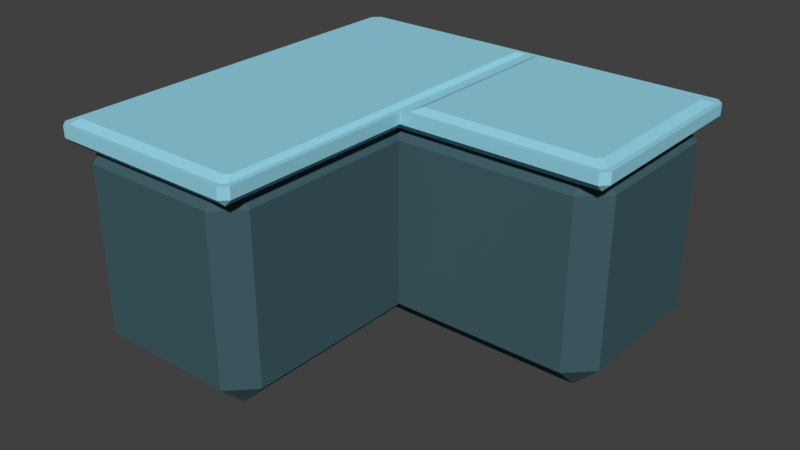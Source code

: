 # Source: Platform1.blend  (saved by Blender 2.78.0; exported with 4.5.12 LTS)
import bpy
from mathutils import Matrix  # noqa: F401  (used for matrix-valued properties, if any)

bpy.ops.wm.read_factory_settings(use_empty=True)
scene = bpy.context.scene
scene.name = 'Scene'

# ---- collections
col_collection_1 = bpy.data.collections.new('Collection 1'); scene.collection.children.link(col_collection_1)

# ---- materials (node trees are filled in below, after node groups)
mat_material_003 = bpy.data.materials.new('Material.003')
mat_material_003.alpha_threshold = 0.0
mat_material_003.use_transparent_shadow = False
mat_material_003.diffuse_color = (0.3001, 0.6675, 0.8, 1.0)
mat_material_003.roughness = 0.5
mat_material_002 = bpy.data.materials.new('Material.002')
mat_material_002.alpha_threshold = 0.0
mat_material_002.use_transparent_shadow = False
mat_material_002.diffuse_color = (0.05231, 0.1156, 0.1329, 1.0)
mat_material_002.roughness = 0.5

# ---- material node trees

# ---- world
world_world = bpy.data.worlds.new('World'); scene.world = world_world
world_world.color = (0.05088, 0.05088, 0.05088)
world_world.use_sun_shadow = False
world_world.sun_shadow_jitter_overblur = 0.0
world_world.cycles.sampling_method = 'MANUAL'

# ---- meshes
me_cube = bpy.data.meshes.new('Cube')
me_cube.from_pydata([(-3.742, 1.685, 3.852), (-3.742, 2.21, 3.327), (-4.268, 1.685, 3.327), (-3.742, 1.685, -4.683), (-4.268, 1.685, -4.158), (-3.742, 2.21, -4.158), (4.268, 1.685, -4.158), (3.742, 1.685, -4.683), (3.742, 2.21, -4.158), (-3.742, 2.21, -0.4354), (-4.268, 1.685, -0.4155), (3.742, 1.685, -0.5712), (4.268, 1.685, -1.097), (3.742, 2.21, -1.097), (-0.01991, 2.21, -4.158), (0.0, 1.685, -4.683), (-0.1558, 1.685, 3.327), (-0.6813, 2.21, 3.327), (-0.6813, 1.685, 3.852), (-0.6813, 2.21, -1.097), (-0.1558, 1.685, -0.5712), (-3.742, -2.479, -0.4354), (-4.268, -1.954, -0.4155), (-4.268, -1.954, 3.327), (-3.742, -2.479, 3.327), (-3.742, -1.954, 3.852), (0.0, -1.954, -4.683), (-0.01991, -2.479, -4.158), (-4.268, -1.954, -4.158), (-3.742, -1.954, -4.683), (-3.742, -2.479, -4.158), (3.742, -1.954, -0.5712), (3.742, -2.479, -1.097), (4.268, -1.954, -1.097), (3.742, -1.954, -4.683), (4.268, -1.954, -4.158), (3.742, -2.479, -4.158), (-0.6813, -1.954, 3.852), (-0.6813, -2.479, 3.327), (-0.1558, -1.954, 3.327), (-0.1558, -1.954, -0.5712), (-0.6813, -2.479, -1.097), (-4.424, 2.353, -0.4155), (-0.1146, 2.353, -4.725), (0.1154, 2.353, -0.5309), (-4.268, 2.104, 4.008), (-4.424, 2.104, 3.852), (-4.309, 2.353, 3.805), (-4.22, 2.353, 3.894), (-4.424, 2.104, -4.683), (-4.268, 2.104, -4.839), (-4.22, 2.353, -4.725), (-4.309, 2.353, -4.636), (4.268, 2.104, -4.839), (4.424, 2.104, -4.683), (4.308, 2.353, -4.636), (4.22, 2.353, -4.724), (-4.424, 2.104, -0.4155), (4.424, 2.104, -0.5712), (4.268, 2.104, -0.4155), (4.22, 2.353, -0.5309), (4.308, 2.353, -0.619), (0.0, 2.104, -4.839), (-0.1558, 2.104, 4.008), (0.0, 2.104, 3.852), (-0.2033, 2.353, 3.894), (-0.1146, 2.353, 3.805), (0.0, 2.104, -0.4155), (0.1154, 2.353, -4.724), (-0.1146, 2.353, -0.4155), (-4.268, 2.353, 4.008), (-4.424, 2.353, 3.852), (-4.424, 2.353, -4.683), (-4.268, 2.353, -4.839), (0.0, 2.353, 3.852), (-0.1558, 2.353, 4.008), (-4.309, 2.353, -0.4155), (-4.066, 2.435, -0.4155), (-0.2073, 2.435, -0.4155), (-0.3582, 2.435, -4.383), (-4.066, 2.435, 3.556), (-4.069, 2.435, -4.383), (-0.3582, 2.435, 3.556), (0.0, 2.353, -4.839), (0.0, 2.353, -0.4155), (4.268, 2.353, -4.839), (4.424, 2.353, -4.683), (4.424, 2.353, -0.5712), (4.268, 2.353, -0.4155), (0.4551, 2.434, -4.384), (0.4551, 2.434, -0.8706), (3.972, 2.434, -4.384), (3.972, 2.434, -0.8706), (-0.2073, 2.435, -4.534), (-0.3582, 2.435, -0.4155), (-4.132, 2.435, 3.703), (-4.216, 2.435, 3.619), (-4.216, 2.435, -4.45), (-4.132, 2.435, -4.534), (-0.2073, 2.435, 3.619), (-0.2919, 2.435, 3.703), (-4.216, 2.435, -0.4155), (0.3127, 2.434, -4.527), (0.3127, 2.434, -0.7281), (4.031, 2.434, -4.527), (4.111, 2.434, -4.447), (4.111, 2.434, -0.808), (4.031, 2.434, -0.7281), (-4.268, 1.948, -0.4155), (-4.268, 1.948, 3.852), (0.0, 1.948, -4.683), (-4.268, 1.948, -4.683), (4.268, 1.948, -0.5712), (4.268, 1.948, -4.683), (-0.1558, 1.948, 3.852), (-0.1558, 1.948, -0.5712)], [], [(8, 14, 19, 13), (2, 10, 22, 23), (11, 20, 40, 31), (21, 41, 38, 24), (27, 36, 32, 41), (9, 1, 17, 19), (15, 7, 34, 26), (30, 27, 41, 21), (20, 16, 39, 40), (9, 19, 14, 5), (10, 4, 28, 22), (3, 15, 26, 29), (6, 12, 33, 35), (0, 1, 2), (3, 4, 5), (6, 7, 8), (11, 12, 13), (16, 17, 18), (23, 24, 25), (28, 29, 30), (31, 32, 33), (34, 35, 36), (37, 38, 39), (34, 7, 6, 35), (11, 31, 33, 12), (32, 36, 35, 33), (30, 21, 22, 28), (27, 30, 29, 26), (21, 24, 23, 22), (36, 27, 26, 34), (24, 38, 37, 25), (41, 32, 31, 40), (38, 41, 40, 39), (2, 23, 25, 0), (39, 16, 18, 37), (28, 4, 3, 29), (10, 2, 1, 9), (4, 10, 9, 5), (0, 18, 17, 1), (15, 3, 5, 14), (7, 15, 14, 8), (12, 6, 8, 13), (20, 11, 13, 19), (16, 20, 19, 17), (18, 0, 25, 37), (48, 65, 100, 95), (68, 44, 103, 102), (52, 76, 101, 97), (50, 73, 83, 62), (54, 86, 87, 58), (62, 83, 85, 53), (63, 75, 70, 45), (57, 42, 72, 49), (84, 67, 59, 88), (67, 84, 74, 64), (46, 71, 42, 57), (109, 45, 46), (49, 50, 111), (53, 54, 113), (112, 58, 59), (63, 114, 64), (108, 109, 46, 57), (45, 70, 71, 46), (73, 50, 49, 72), (110, 111, 50, 62), (86, 54, 53, 85), (112, 113, 54, 58), (111, 108, 57, 49), (88, 59, 58, 87), (113, 110, 62, 53), (109, 114, 63, 45), (59, 67, 115, 112), (67, 64, 114, 115), (75, 63, 64, 74), (43, 69, 84, 83), (48, 47, 71, 70), (52, 51, 73, 72), (66, 65, 75, 74), (47, 76, 42, 71), (65, 48, 70, 75), (69, 66, 74, 84), (51, 43, 83, 73), (76, 52, 72, 42), (79, 81, 77, 94), (94, 77, 80, 82), (51, 52, 97, 98), (66, 69, 78, 99), (65, 66, 99, 100), (69, 43, 93, 78), (43, 51, 98, 93), (76, 47, 96, 101), (47, 48, 95, 96), (44, 68, 83, 84), (56, 55, 86, 85), (61, 60, 88, 87), (55, 61, 87, 86), (68, 56, 85, 83), (60, 44, 84, 88), (91, 89, 90, 92), (44, 60, 107, 103), (61, 55, 105, 106), (55, 56, 104, 105), (56, 68, 102, 104), (60, 61, 106, 107), (79, 94, 78, 93), (80, 96, 95), (81, 98, 97), (82, 100, 99), (80, 77, 101, 96), (82, 80, 95, 100), (94, 82, 99, 78), (81, 79, 93, 98), (77, 81, 97, 101), (90, 89, 102, 103), (91, 105, 104), (92, 107, 106), (91, 92, 106, 105), (89, 91, 104, 102), (92, 90, 103, 107), (112, 115, 110, 113), (110, 115, 108, 111), (108, 115, 114, 109)])
me_cube.polygons.foreach_set('material_index', [1, 1, 1, 1, 1, 1, 1, 1, 1, 1, 1, 1, 1, 1, 1, 1, 1, 1, 1, 1, 1, 1, 1, 1, 1, 1, 1, 1, 1, 1, 1, 1, 1, 1, 1, 1, 1, 1, 1, 1, 1, 1, 1, 1, 1, 0, 0, 0, 0, 0, 0, 0, 0, 0, 0, 0, 0, 0, 0, 0, 0, 0, 0, 0, 0, 0, 0, 0, 0, 0, 0, 0, 0, 0, 0, 0, 0, 0, 0, 0, 0, 0, 0, 0, 0, 0, 0, 0, 0, 0, 0, 0, 0, 0, 0, 0, 0, 0, 0, 0, 0, 0, 0, 0, 0, 0, 0, 0, 0, 0, 0, 0, 0, 0, 0, 0, 0, 0, 0, 0, 0, 0])
_uv = me_cube.uv_layers.new(name='UVMap')
_uv.uv.foreach_set('vector', [0.0, 0.0, 0.0, 0.0, 0.0, 0.0, 0.0, 0.0, 0.0, 0.0, 0.0, 0.0, 0.0, 0.0, 0.0, 0.0, 0.0, 0.0, 0.0, 0.0, 0.0, 0.0, 0.0, 0.0, 0.0, 0.0, 0.0, 0.0, 0.0, 0.0, 0.0, 0.0, 0.0, 0.0, 0.0, 0.0, 0.0, 0.0, 0.0, 0.0, 0.0, 0.0, 0.0, 0.0, 0.0, 0.0, 0.0, 0.0, 0.0, 0.0, 0.0, 0.0, 0.0, 0.0, 0.0, 0.0, 0.0, 0.0, 0.0, 0.0, 0.0, 0.0, 0.0, 0.0, 0.0, 0.0, 0.0, 0.0, 0.0, 0.0, 0.0, 0.0, 0.0, 0.0, 0.0, 0.0, 0.0, 0.0, 0.0, 0.0, 0.0, 0.0, 0.0, 0.0, 0.0, 0.0, 0.0, 0.0, 0.0, 0.0, 0.0, 0.0, 0.0, 0.0, 0.0, 0.0, 0.0, 0.0, 0.0, 0.0, 0.0, 0.0, 0.0, 0.0, 0.0, 0.0, 0.0, 0.0, 0.0, 0.0, 0.0, 0.0, 0.0, 0.0, 0.0, 0.0, 0.0, 0.0, 0.0, 0.0, 0.0, 0.0, 0.0, 0.0, 0.0, 0.0, 0.0, 0.0, 0.0, 0.0, 0.0, 0.0, 0.0, 0.0, 0.0, 0.0, 0.0, 0.0, 0.0, 0.0, 0.0, 0.0, 0.0, 0.0, 0.0, 0.0, 0.0, 0.0, 0.0, 0.0, 0.0, 0.0, 0.0, 0.0, 0.0, 0.0, 0.0, 0.0, 0.0, 0.0, 0.0, 0.0, 0.0, 0.0, 0.0, 0.0, 0.0, 0.0, 0.0, 0.0, 0.0, 0.0, 0.0, 0.0, 0.0, 0.0, 0.0, 0.0, 0.0, 0.0, 0.0, 0.0, 0.0, 0.0, 0.0, 0.0, 0.0, 0.0, 0.0, 0.0, 0.0, 0.0, 0.0, 0.0, 0.0, 0.0, 0.0, 0.0, 0.0, 0.0, 0.0, 0.0, 0.0, 0.0, 0.0, 0.0, 0.0, 0.0, 0.0, 0.0, 0.0, 0.0, 0.0, 0.0, 0.0, 0.0, 0.0, 0.0, 0.0, 0.0, 0.0, 0.0, 0.0, 0.0, 0.0, 0.0, 0.0, 0.0, 0.0, 0.0, 0.0, 0.0, 0.0, 0.0, 0.0, 0.0, 0.0, 0.0, 0.0, 0.0, 0.0, 0.0, 0.0, 0.0, 0.0, 0.0, 0.0, 0.0, 0.0, 0.0, 0.0, 0.0, 0.0, 0.0, 0.0, 0.0, 0.0, 0.0, 0.0, 0.0, 0.0, 0.0, 0.0, 0.0, 0.0, 0.0, 0.0, 0.0, 0.0, 0.0, 0.0, 0.0, 0.0, 0.0, 0.0, 0.0, 0.0, 0.0, 0.0, 0.0, 0.0, 0.0, 0.0, 0.0, 0.0, 0.0, 0.0, 0.0, 0.0, 0.0, 0.0, 0.0, 0.0, 0.0, 0.0, 0.0, 0.0, 0.0, 0.0, 0.0, 0.0, 0.0, 0.0, 0.0, 0.0, 0.0, 0.0, 0.0, 0.0, 0.0, 0.0, 0.0, 0.0, 0.0, 0.0, 0.0, 0.0, 0.0, 0.0, 0.0, 0.0, 0.0, 0.0, 0.0, 0.0, 0.0, 0.0, 0.0, 0.0, 0.0, 0.0, 0.0, 0.0, 0.0, 0.0, 0.0, 0.0, 0.0, 0.0, 0.0, 0.9562, 0.6882, 0.6545, 0.6882, 0.6624, 0.6727, 0.9482, 0.6728, 0.6288, 0.04082, 0.6246, 0.3558, 0.6087, 0.3397, 0.6128, 0.0564, 0.9615, 0.04682, 0.9682, 0.364, 0.9587, 0.364, 0.9527, 0.06183, 0.03007, 0.9397, 0.01411, 0.9411, 0.02463, 0.6677, 0.04076, 0.6683, 0.06481, 0.3977, 0.06521, 0.3824, 0.3178, 0.389, 0.3174, 0.4043, 0.04076, 0.6683, 0.02463, 0.6677, 0.03648, 0.4098, 0.05121, 0.4127, 0.6042, 0.6972, 0.6213, 0.6956, 0.6124, 0.9557, 0.597, 0.9529, 0.3133, 0.9623, 0.3129, 0.978, 0.04337, 0.9717, 0.04373, 0.956, 0.3388, 0.6796, 0.3236, 0.6792, 0.3305, 0.4199, 0.3457, 0.4184, 0.32, 0.6747, 0.3204, 0.659, 0.5899, 0.6653, 0.5895, 0.681, 0.5828, 0.9685, 0.5825, 0.9842, 0.3129, 0.978, 0.3133, 0.9623, 0.5832, 0.9546, 0.597, 0.9529, 0.5931, 0.9662, 0.03369, 0.9534, 0.03007, 0.9397, 0.04406, 0.9421, 0.05121, 0.4127, 0.05512, 0.4, 0.06445, 0.4112, 0.3171, 0.4179, 0.3269, 0.4069, 0.3305, 0.4199, 0.6042, 0.6972, 0.5892, 0.6949, 0.6002, 0.6826, 0.3136, 0.9483, 0.5832, 0.9546, 0.5828, 0.9685, 0.3133, 0.9623, 0.597, 0.9529, 0.6124, 0.9557, 0.6091, 0.97, 0.5931, 0.9662, 0.01411, 0.9411, 0.03007, 0.9397, 0.03369, 0.9534, 0.01644, 0.9566, 0.05504, 0.6689, 0.04406, 0.9421, 0.03007, 0.9397, 0.04076, 0.6683, 0.03979, 0.3962, 0.05512, 0.4, 0.05121, 0.4127, 0.03648, 0.4098, 0.3171, 0.4179, 0.06445, 0.4112, 0.06481, 0.3977, 0.3174, 0.4043, 0.04406, 0.9421, 0.3136, 0.9483, 0.3133, 0.9623, 0.04373, 0.956, 0.3457, 0.4184, 0.3305, 0.4199, 0.3269, 0.4069, 0.3433, 0.4036, 0.06445, 0.4112, 0.05504, 0.6689, 0.04076, 0.6683, 0.05121, 0.4127, 0.5832, 0.9546, 0.5892, 0.6949, 0.6042, 0.6972, 0.597, 0.9529, 0.3305, 0.4199, 0.3236, 0.6792, 0.3098, 0.6884, 0.3171, 0.4179, 0.32, 0.6747, 0.5895, 0.681, 0.5892, 0.6949, 0.3098, 0.6884, 0.6213, 0.6956, 0.6042, 0.6972, 0.6002, 0.6826, 0.6186, 0.679, 0.6461, 0.04086, 0.6415, 0.3646, 0.6331, 0.3646, 0.6376, 0.03227, 0.9562, 0.6882, 0.9631, 0.6811, 0.9718, 0.6849, 0.9598, 0.6969, 0.9615, 0.04682, 0.9545, 0.03982, 0.9581, 0.03119, 0.9702, 0.04311, 0.6475, 0.6812, 0.6545, 0.6882, 0.6508, 0.6969, 0.6388, 0.6849, 0.9631, 0.6811, 0.9682, 0.364, 0.9766, 0.364, 0.9718, 0.6849, 0.6545, 0.6882, 0.9562, 0.6882, 0.9598, 0.6969, 0.6508, 0.6969, 0.6415, 0.3646, 0.6475, 0.6812, 0.6388, 0.6849, 0.6331, 0.3646, 0.9545, 0.03982, 0.6461, 0.04086, 0.6376, 0.03227, 0.9581, 0.03119, 0.9682, 0.364, 0.9615, 0.04682, 0.9702, 0.04311, 0.9766, 0.364, 0.6662, 0.06752, 0.9418, 0.06671, 0.9473, 0.364, 0.6623, 0.3645, 0.6623, 0.3645, 0.9473, 0.364, 0.9431, 0.6618, 0.6674, 0.6617, 0.9545, 0.03982, 0.9615, 0.04682, 0.9527, 0.06183, 0.9466, 0.05547, 0.6475, 0.6812, 0.6415, 0.3646, 0.651, 0.3645, 0.6563, 0.6663, 0.6545, 0.6882, 0.6475, 0.6812, 0.6563, 0.6663, 0.6624, 0.6727, 0.6415, 0.3646, 0.6461, 0.04086, 0.6551, 0.05625, 0.651, 0.3645, 0.6461, 0.04086, 0.9545, 0.03982, 0.9466, 0.05547, 0.6551, 0.05625, 0.9682, 0.364, 0.9631, 0.6811, 0.9542, 0.6663, 0.9587, 0.364, 0.9631, 0.6811, 0.9562, 0.6882, 0.9482, 0.6728, 0.9542, 0.6663, 0.6246, 0.3558, 0.6288, 0.04082, 0.6376, 0.03227, 0.6331, 0.3646, 0.3206, 0.03647, 0.3137, 0.04324, 0.3051, 0.03945, 0.3171, 0.02775, 0.3094, 0.3449, 0.3162, 0.3518, 0.3124, 0.3604, 0.3007, 0.3484, 0.3137, 0.04324, 0.3094, 0.3449, 0.3007, 0.3484, 0.3051, 0.03945, 0.6288, 0.04082, 0.3206, 0.03647, 0.3171, 0.02775, 0.6376, 0.03227, 0.3162, 0.3518, 0.6246, 0.3558, 0.6331, 0.3646, 0.3124, 0.3604, 0.3397, 0.06332, 0.6019, 0.06696, 0.5982, 0.3289, 0.3359, 0.3255, 0.6246, 0.3558, 0.3162, 0.3518, 0.3313, 0.3361, 0.6087, 0.3397, 0.3094, 0.3449, 0.3137, 0.04324, 0.3294, 0.05849, 0.3254, 0.33, 0.3137, 0.04324, 0.3206, 0.03647, 0.3355, 0.05263, 0.3294, 0.05849, 0.3206, 0.03647, 0.6288, 0.04082, 0.6128, 0.0564, 0.3355, 0.05263, 0.3162, 0.3518, 0.3094, 0.3449, 0.3254, 0.33, 0.3313, 0.3361, 0.6662, 0.06752, 0.6623, 0.3645, 0.651, 0.3645, 0.6551, 0.05625, 0.9431, 0.6618, 0.9542, 0.6663, 0.9482, 0.6728, 0.9418, 0.06671, 0.9466, 0.05547, 0.9527, 0.06183, 0.6674, 0.6617, 0.6624, 0.6727, 0.6563, 0.6663, 0.9431, 0.6618, 0.9473, 0.364, 0.9587, 0.364, 0.9542, 0.6663, 0.6674, 0.6617, 0.9431, 0.6618, 0.9482, 0.6728, 0.6624, 0.6727, 0.6623, 0.3645, 0.6674, 0.6617, 0.6563, 0.6663, 0.651, 0.3645, 0.9418, 0.06671, 0.6662, 0.06752, 0.6551, 0.05625, 0.9466, 0.05547, 0.9473, 0.364, 0.9418, 0.06671, 0.9527, 0.06183, 0.9587, 0.364, 0.5982, 0.3289, 0.6019, 0.06696, 0.6128, 0.0564, 0.6087, 0.3397, 0.3397, 0.06332, 0.3294, 0.05849, 0.3355, 0.05263, 0.3359, 0.3255, 0.3313, 0.3361, 0.3254, 0.33, 0.3397, 0.06332, 0.3359, 0.3255, 0.3254, 0.33, 0.3294, 0.05849, 0.6019, 0.06696, 0.3397, 0.06332, 0.3355, 0.05263, 0.6128, 0.0564, 0.3359, 0.3255, 0.5982, 0.3289, 0.6087, 0.3397, 0.3313, 0.3361, 0.3171, 0.4179, 0.3098, 0.6884, 0.05504, 0.6689, 0.06445, 0.4112, 0.05504, 0.6689, 0.3098, 0.6884, 0.3136, 0.9483, 0.04406, 0.9421, 0.3136, 0.9483, 0.3098, 0.6884, 0.5892, 0.6949, 0.5832, 0.9546])
me_cube.materials.append(mat_material_003)
me_cube.materials.append(mat_material_002)
me_cube.use_remesh_preserve_volume = False
me_cube.use_remesh_preserve_attributes = False
me_cube.use_mirror_vertex_groups = False
me_cube.update()

# ---- objects
ob_cube = bpy.data.objects.new('Cube', me_cube)

# ---- transforms, parenting, visibility, modifiers, constraints
ob_cube.location = (0.0, 0.0, 0.0)
ob_cube.rotation_euler = (1.571, -0.0, 0.0)
ob_cube.lineart.crease_threshold = 0.0

# ---- collection membership
col_collection_1.objects.link(ob_cube)

# ---- scene / render settings (as saved in the file)
scene.frame_start = 1; scene.frame_end = 250; scene.frame_set(28)
scene.render.engine = 'BLENDER_EEVEE_NEXT'
scene.render.resolution_percentage = 50
scene.render.dither_intensity = 0.0
scene.render.use_bake_selected_to_active = True
scene.render.bake_margin = 0
scene.cycles.use_denoising = False
scene.cycles.samples = 128
scene.cycles.sampling_pattern = 'TABULATED_SOBOL'
scene.cycles.light_sampling_threshold = 0.0
scene.cycles.use_adaptive_sampling = False
scene.cycles.use_light_tree = False
scene.cycles.blur_glossy = 0.0
scene.cycles.sample_clamp_indirect = 0.0
scene.view_settings.view_transform = 'Standard'
scene.unit_settings.scale_length = 0.01
bpy.context.view_layer.update()

# ---- added for rendering (the .blend has no active camera and no usable light): camera, sun
cam_auto = bpy.data.cameras.new('AutoCamera')
cam_auto.lens = 50.0
cam_auto.sensor_width = 36.0
cam_auto.clip_end = 1000.0
ob_auto_camera = bpy.data.objects.new('AutoCamera', cam_auto)
scene.collection.objects.link(ob_auto_camera)
ob_auto_camera.location = (12.4375, -14.5095, 9.92807)
ob_auto_camera.rotation_euler = (1.09748, -7.21219e-08, 0.694738)
scene.camera = ob_auto_camera
light_auto_sun = bpy.data.lights.new('AutoSun', 'SUN')
light_auto_sun.energy = 3.0
light_auto_sun.angle = 0.0523599
ob_auto_sun = bpy.data.objects.new('AutoSun', light_auto_sun)
scene.collection.objects.link(ob_auto_sun)
ob_auto_sun.rotation_euler = (0.872665, 0.174533, 0.523599)
bpy.context.view_layer.update()
